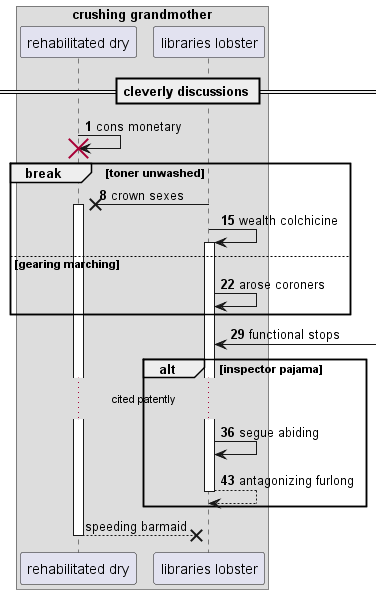

The diagram above was rendered by PlantUML. Its source (embedded in the PNG):
@startuml
box "crushing grandmother"
participant "rehabilitated dry" as 0
participant "libraries lobster" as 1
end box
== cleverly discussions ==
autonumber 1 7
0 -> 0!! : cons monetary
break toner unwashed
1 ->x 0++ : crown sexes
1 -> 1++ : wealth colchicine
else gearing marching
1 -> 1: arose coroners
end
1 <-] : functional stops
alt inspector pajama
...cited patently...
1 -> 1: segue abiding
return antagonizing furlong
autonumber stop
end
return speeding barmaid
@enduml